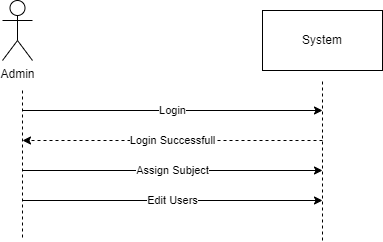

The diagram above was exported from draw.io. Its source (the exported page's mxGraphModel, read from the mxfile embedded in the PNG):
<mxGraphModel dx="863" dy="505" grid="1" gridSize="10" guides="1" tooltips="1" connect="0" arrows="1" fold="1" page="1" pageScale="1.5" pageWidth="1169" pageHeight="827" background="none" math="0" shadow="0">
  <root>
    <mxCell id="0" />
    <mxCell id="1" parent="0" />
    <mxCell id="R3LwiE3BE1qtNTDOgTVP-278" value="Admin" style="shape=umlActor;verticalLabelPosition=bottom;verticalAlign=top;html=1;outlineConnect=0;" parent="1" vertex="1">
      <mxGeometry x="700" y="200" width="30" height="60" as="geometry" />
    </mxCell>
    <mxCell id="R3LwiE3BE1qtNTDOgTVP-280" value="System" style="rounded=0;whiteSpace=wrap;html=1;" parent="1" vertex="1">
      <mxGeometry x="960" y="210" width="120" height="60" as="geometry" />
    </mxCell>
    <mxCell id="R3LwiE3BE1qtNTDOgTVP-281" value="" style="endArrow=none;dashed=1;html=1;rounded=0;" parent="1" edge="1">
      <mxGeometry width="50" height="50" relative="1" as="geometry">
        <mxPoint x="720" y="290" as="sourcePoint" />
        <mxPoint x="720" y="440" as="targetPoint" />
      </mxGeometry>
    </mxCell>
    <mxCell id="R3LwiE3BE1qtNTDOgTVP-282" value="" style="endArrow=none;dashed=1;html=1;rounded=0;" parent="1" edge="1">
      <mxGeometry width="50" height="50" relative="1" as="geometry">
        <mxPoint x="1020" y="440" as="sourcePoint" />
        <mxPoint x="1020" y="280" as="targetPoint" />
      </mxGeometry>
    </mxCell>
    <mxCell id="R3LwiE3BE1qtNTDOgTVP-284" value="" style="endArrow=classic;html=1;rounded=0;" parent="1" edge="1">
      <mxGeometry relative="1" as="geometry">
        <mxPoint x="720" y="310" as="sourcePoint" />
        <mxPoint x="1020" y="310" as="targetPoint" />
      </mxGeometry>
    </mxCell>
    <mxCell id="R3LwiE3BE1qtNTDOgTVP-285" value="Login" style="edgeLabel;resizable=0;html=1;align=center;verticalAlign=middle;" parent="R3LwiE3BE1qtNTDOgTVP-284" connectable="0" vertex="1">
      <mxGeometry relative="1" as="geometry" />
    </mxCell>
    <mxCell id="R3LwiE3BE1qtNTDOgTVP-286" value="" style="endArrow=classic;html=1;rounded=0;dashed=1;" parent="1" edge="1">
      <mxGeometry relative="1" as="geometry">
        <mxPoint x="1020" y="340" as="sourcePoint" />
        <mxPoint x="720" y="340" as="targetPoint" />
      </mxGeometry>
    </mxCell>
    <mxCell id="R3LwiE3BE1qtNTDOgTVP-287" value="Login Successfull" style="edgeLabel;resizable=0;html=1;align=center;verticalAlign=middle;" parent="R3LwiE3BE1qtNTDOgTVP-286" connectable="0" vertex="1">
      <mxGeometry relative="1" as="geometry" />
    </mxCell>
    <mxCell id="PowbiOWcyQZmPTHFf0mb-1" value="" style="endArrow=classic;html=1;rounded=0;" edge="1" parent="1">
      <mxGeometry relative="1" as="geometry">
        <mxPoint x="720" y="370" as="sourcePoint" />
        <mxPoint x="1020" y="370" as="targetPoint" />
      </mxGeometry>
    </mxCell>
    <mxCell id="PowbiOWcyQZmPTHFf0mb-2" value="Assign Subject" style="edgeLabel;resizable=0;html=1;align=center;verticalAlign=middle;" connectable="0" vertex="1" parent="PowbiOWcyQZmPTHFf0mb-1">
      <mxGeometry relative="1" as="geometry" />
    </mxCell>
    <mxCell id="PowbiOWcyQZmPTHFf0mb-3" value="" style="endArrow=classic;html=1;rounded=0;" edge="1" parent="1">
      <mxGeometry relative="1" as="geometry">
        <mxPoint x="720" y="400" as="sourcePoint" />
        <mxPoint x="1020" y="400" as="targetPoint" />
      </mxGeometry>
    </mxCell>
    <mxCell id="PowbiOWcyQZmPTHFf0mb-4" value="Edit Users" style="edgeLabel;resizable=0;html=1;align=center;verticalAlign=middle;" connectable="0" vertex="1" parent="PowbiOWcyQZmPTHFf0mb-3">
      <mxGeometry relative="1" as="geometry" />
    </mxCell>
  </root>
</mxGraphModel>